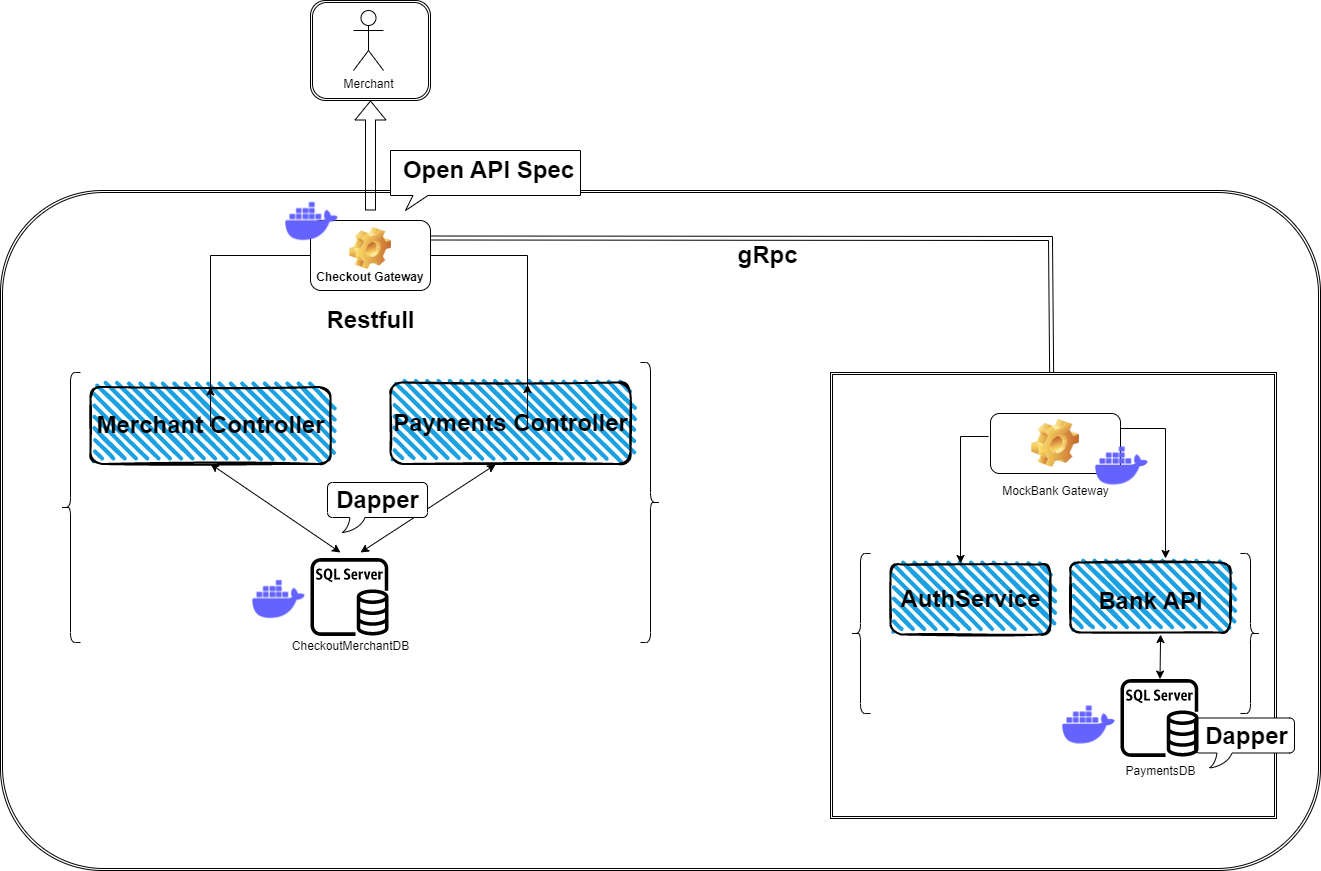

The diagram above was exported from draw.io. Its source (the exported page's mxGraphModel, read from the mxfile embedded in the PNG):
<mxGraphModel dx="1674" dy="1933" grid="1" gridSize="10" guides="1" tooltips="1" connect="1" arrows="1" fold="1" page="1" pageScale="1" pageWidth="827" pageHeight="1169" math="0" shadow="0">
  <root>
    <mxCell id="0" />
    <mxCell id="1" parent="0" />
    <mxCell id="n6Bl6ygqkG8WPO-qQNIQ-65" value="" style="shape=ext;double=1;rounded=1;whiteSpace=wrap;html=1;" vertex="1" parent="1">
      <mxGeometry x="420" y="-140" width="120" height="100" as="geometry" />
    </mxCell>
    <mxCell id="n6Bl6ygqkG8WPO-qQNIQ-58" value="" style="shape=ext;double=1;rounded=1;whiteSpace=wrap;html=1;" vertex="1" parent="1">
      <mxGeometry x="110" y="50" width="1320" height="680" as="geometry" />
    </mxCell>
    <mxCell id="n6Bl6ygqkG8WPO-qQNIQ-44" value="" style="shape=ext;double=1;whiteSpace=wrap;html=1;aspect=fixed;" vertex="1" parent="1">
      <mxGeometry x="940" y="232" width="446" height="446" as="geometry" />
    </mxCell>
    <mxCell id="n6Bl6ygqkG8WPO-qQNIQ-6" value="Checkout Gateway" style="label;whiteSpace=wrap;html=1;align=center;verticalAlign=bottom;spacingLeft=0;spacingBottom=4;imageAlign=center;imageVerticalAlign=top;image=img/clipart/Gear_128x128.png" vertex="1" parent="1">
      <mxGeometry x="420" y="80" width="120" height="70" as="geometry" />
    </mxCell>
    <mxCell id="n6Bl6ygqkG8WPO-qQNIQ-13" value="MockBank Gateway" style="icon;html=1;image=img/clipart/Gear_128x128.png" vertex="1" parent="1">
      <mxGeometry x="1100" y="273" width="130" height="60" as="geometry" />
    </mxCell>
    <mxCell id="n6Bl6ygqkG8WPO-qQNIQ-17" value="CheckoutMerchantDB" style="text;html=1;align=center;verticalAlign=middle;resizable=0;points=[];autosize=1;strokeColor=none;fillColor=none;" vertex="1" parent="1">
      <mxGeometry x="390" y="490.5" width="140" height="30" as="geometry" />
    </mxCell>
    <mxCell id="n6Bl6ygqkG8WPO-qQNIQ-19" value="PaymentsDB" style="text;html=1;align=center;verticalAlign=middle;resizable=0;points=[];autosize=1;strokeColor=none;fillColor=none;" vertex="1" parent="1">
      <mxGeometry x="1225" y="616" width="90" height="30" as="geometry" />
    </mxCell>
    <mxCell id="n6Bl6ygqkG8WPO-qQNIQ-34" value="" style="rounded=1;whiteSpace=wrap;html=1;strokeWidth=2;fillWeight=4;hachureGap=8;hachureAngle=45;fillColor=#1ba1e2;sketch=1;" vertex="1" parent="1">
      <mxGeometry x="1000" y="424" width="160" height="70" as="geometry" />
    </mxCell>
    <mxCell id="n6Bl6ygqkG8WPO-qQNIQ-35" value="AuthService" style="text;strokeColor=none;fillColor=none;html=1;fontSize=24;fontStyle=1;verticalAlign=middle;align=center;" vertex="1" parent="1">
      <mxGeometry x="1020" y="439.5" width="120" height="39" as="geometry" />
    </mxCell>
    <mxCell id="n6Bl6ygqkG8WPO-qQNIQ-36" value="" style="rounded=1;whiteSpace=wrap;html=1;strokeWidth=2;fillWeight=4;hachureGap=8;hachureAngle=45;fillColor=#1ba1e2;sketch=1;" vertex="1" parent="1">
      <mxGeometry x="1180" y="422" width="160" height="70" as="geometry" />
    </mxCell>
    <mxCell id="n6Bl6ygqkG8WPO-qQNIQ-37" value="Bank API" style="text;strokeColor=none;fillColor=none;html=1;fontSize=24;fontStyle=1;verticalAlign=middle;align=center;" vertex="1" parent="1">
      <mxGeometry x="1200" y="439.5" width="120" height="43.5" as="geometry" />
    </mxCell>
    <mxCell id="n6Bl6ygqkG8WPO-qQNIQ-39" value="" style="shape=curlyBracket;whiteSpace=wrap;html=1;rounded=1;labelPosition=left;verticalLabelPosition=middle;align=right;verticalAlign=middle;" vertex="1" parent="1">
      <mxGeometry x="960" y="413" width="20" height="160" as="geometry" />
    </mxCell>
    <mxCell id="n6Bl6ygqkG8WPO-qQNIQ-40" value="" style="shape=curlyBracket;whiteSpace=wrap;html=1;rounded=1;flipH=1;labelPosition=right;verticalLabelPosition=middle;align=left;verticalAlign=middle;" vertex="1" parent="1">
      <mxGeometry x="1350" y="413" width="20" height="160" as="geometry" />
    </mxCell>
    <mxCell id="n6Bl6ygqkG8WPO-qQNIQ-41" value="" style="endArrow=classic;html=1;rounded=0;exitX=-0.015;exitY=0.383;exitDx=0;exitDy=0;exitPerimeter=0;" edge="1" parent="1" source="n6Bl6ygqkG8WPO-qQNIQ-13">
      <mxGeometry width="50" height="50" relative="1" as="geometry">
        <mxPoint x="1060" y="353" as="sourcePoint" />
        <mxPoint x="1070" y="423" as="targetPoint" />
        <Array as="points">
          <mxPoint x="1070" y="296" />
        </Array>
      </mxGeometry>
    </mxCell>
    <mxCell id="n6Bl6ygqkG8WPO-qQNIQ-42" value="" style="endArrow=classic;html=1;rounded=0;exitX=1;exitY=0.25;exitDx=0;exitDy=0;entryX=0.594;entryY=-0.057;entryDx=0;entryDy=0;entryPerimeter=0;" edge="1" parent="1" source="n6Bl6ygqkG8WPO-qQNIQ-13" target="n6Bl6ygqkG8WPO-qQNIQ-36">
      <mxGeometry width="50" height="50" relative="1" as="geometry">
        <mxPoint x="960" y="363" as="sourcePoint" />
        <mxPoint x="1010" y="313" as="targetPoint" />
        <Array as="points">
          <mxPoint x="1275" y="288" />
        </Array>
      </mxGeometry>
    </mxCell>
    <mxCell id="n6Bl6ygqkG8WPO-qQNIQ-43" value="" style="endArrow=classic;startArrow=classic;html=1;rounded=0;entryX=0.563;entryY=1.029;entryDx=0;entryDy=0;entryPerimeter=0;" edge="1" parent="1" source="n6Bl6ygqkG8WPO-qQNIQ-75" target="n6Bl6ygqkG8WPO-qQNIQ-36">
      <mxGeometry width="50" height="50" relative="1" as="geometry">
        <mxPoint x="1270" y="646" as="sourcePoint" />
        <mxPoint x="1230" y="616" as="targetPoint" />
      </mxGeometry>
    </mxCell>
    <mxCell id="n6Bl6ygqkG8WPO-qQNIQ-45" value="" style="rounded=1;whiteSpace=wrap;html=1;strokeWidth=2;fillWeight=4;hachureGap=8;hachureAngle=45;fillColor=#1ba1e2;sketch=1;" vertex="1" parent="1">
      <mxGeometry x="200" y="246.5" width="240" height="77" as="geometry" />
    </mxCell>
    <mxCell id="n6Bl6ygqkG8WPO-qQNIQ-46" value="Merchant Controller" style="text;strokeColor=none;fillColor=none;html=1;fontSize=24;fontStyle=1;verticalAlign=middle;align=center;" vertex="1" parent="1">
      <mxGeometry x="270" y="265" width="100" height="40" as="geometry" />
    </mxCell>
    <mxCell id="n6Bl6ygqkG8WPO-qQNIQ-47" value="" style="rounded=1;whiteSpace=wrap;html=1;strokeWidth=2;fillWeight=4;hachureGap=8;hachureAngle=45;fillColor=#1ba1e2;sketch=1;" vertex="1" parent="1">
      <mxGeometry x="500" y="242" width="240" height="81.5" as="geometry" />
    </mxCell>
    <mxCell id="n6Bl6ygqkG8WPO-qQNIQ-48" value="Payments Controller" style="text;strokeColor=none;fillColor=none;html=1;fontSize=24;fontStyle=1;verticalAlign=middle;align=center;" vertex="1" parent="1">
      <mxGeometry x="570" y="262.5" width="100" height="40" as="geometry" />
    </mxCell>
    <mxCell id="n6Bl6ygqkG8WPO-qQNIQ-49" value="" style="shape=curlyBracket;whiteSpace=wrap;html=1;rounded=1;labelPosition=left;verticalLabelPosition=middle;align=right;verticalAlign=middle;" vertex="1" parent="1">
      <mxGeometry x="170" y="232" width="20" height="270" as="geometry" />
    </mxCell>
    <mxCell id="n6Bl6ygqkG8WPO-qQNIQ-50" value="" style="shape=curlyBracket;whiteSpace=wrap;html=1;rounded=1;flipH=1;labelPosition=right;verticalLabelPosition=middle;align=left;verticalAlign=middle;" vertex="1" parent="1">
      <mxGeometry x="750" y="222" width="20" height="280" as="geometry" />
    </mxCell>
    <mxCell id="n6Bl6ygqkG8WPO-qQNIQ-51" value="" style="endArrow=classic;html=1;rounded=0;exitX=0;exitY=0.5;exitDx=0;exitDy=0;entryX=0.5;entryY=0;entryDx=0;entryDy=0;" edge="1" parent="1" source="n6Bl6ygqkG8WPO-qQNIQ-6" target="n6Bl6ygqkG8WPO-qQNIQ-45">
      <mxGeometry width="50" height="50" relative="1" as="geometry">
        <mxPoint x="410" y="470" as="sourcePoint" />
        <mxPoint x="460" y="420" as="targetPoint" />
        <Array as="points">
          <mxPoint x="320" y="115" />
          <mxPoint x="320" y="286" />
        </Array>
      </mxGeometry>
    </mxCell>
    <mxCell id="n6Bl6ygqkG8WPO-qQNIQ-52" value="" style="endArrow=classic;html=1;rounded=0;exitX=1;exitY=0.5;exitDx=0;exitDy=0;entryX=0.571;entryY=0.025;entryDx=0;entryDy=0;entryPerimeter=0;" edge="1" parent="1" source="n6Bl6ygqkG8WPO-qQNIQ-6" target="n6Bl6ygqkG8WPO-qQNIQ-47">
      <mxGeometry width="50" height="50" relative="1" as="geometry">
        <mxPoint x="410" y="470" as="sourcePoint" />
        <mxPoint x="460" y="420" as="targetPoint" />
        <Array as="points">
          <mxPoint x="637" y="115" />
          <mxPoint x="637" y="286" />
        </Array>
      </mxGeometry>
    </mxCell>
    <mxCell id="n6Bl6ygqkG8WPO-qQNIQ-53" value="" style="endArrow=classic;startArrow=classic;html=1;rounded=0;exitX=0.5;exitY=1;exitDx=0;exitDy=0;" edge="1" parent="1" source="n6Bl6ygqkG8WPO-qQNIQ-45">
      <mxGeometry width="50" height="50" relative="1" as="geometry">
        <mxPoint x="410" y="312" as="sourcePoint" />
        <mxPoint x="450" y="412" as="targetPoint" />
      </mxGeometry>
    </mxCell>
    <mxCell id="n6Bl6ygqkG8WPO-qQNIQ-54" value="" style="endArrow=classic;startArrow=classic;html=1;rounded=0;entryX=0.438;entryY=1.006;entryDx=0;entryDy=0;entryPerimeter=0;" edge="1" parent="1" target="n6Bl6ygqkG8WPO-qQNIQ-47">
      <mxGeometry width="50" height="50" relative="1" as="geometry">
        <mxPoint x="470" y="412" as="sourcePoint" />
        <mxPoint x="460" y="262" as="targetPoint" />
      </mxGeometry>
    </mxCell>
    <mxCell id="n6Bl6ygqkG8WPO-qQNIQ-61" value="" style="shape=link;html=1;rounded=0;exitX=1;exitY=0.25;exitDx=0;exitDy=0;" edge="1" parent="1" source="n6Bl6ygqkG8WPO-qQNIQ-6" target="n6Bl6ygqkG8WPO-qQNIQ-44">
      <mxGeometry width="100" relative="1" as="geometry">
        <mxPoint x="750" y="420" as="sourcePoint" />
        <mxPoint x="850" y="420" as="targetPoint" />
        <Array as="points">
          <mxPoint x="1160" y="98" />
        </Array>
      </mxGeometry>
    </mxCell>
    <mxCell id="n6Bl6ygqkG8WPO-qQNIQ-62" value="gRpc" style="text;strokeColor=none;fillColor=none;html=1;fontSize=24;fontStyle=1;verticalAlign=middle;align=center;" vertex="1" parent="1">
      <mxGeometry x="827" y="95" width="100" height="40" as="geometry" />
    </mxCell>
    <mxCell id="n6Bl6ygqkG8WPO-qQNIQ-63" value="Merchant" style="shape=umlActor;verticalLabelPosition=bottom;verticalAlign=top;html=1;outlineConnect=0;" vertex="1" parent="1">
      <mxGeometry x="463" y="-130" width="30" height="60" as="geometry" />
    </mxCell>
    <mxCell id="n6Bl6ygqkG8WPO-qQNIQ-64" value="" style="shape=flexArrow;endArrow=classic;html=1;rounded=0;" edge="1" parent="1">
      <mxGeometry width="50" height="50" relative="1" as="geometry">
        <mxPoint x="480" y="70" as="sourcePoint" />
        <mxPoint x="480" y="-40" as="targetPoint" />
      </mxGeometry>
    </mxCell>
    <mxCell id="n6Bl6ygqkG8WPO-qQNIQ-67" value="Restfull" style="text;strokeColor=none;fillColor=none;html=1;fontSize=24;fontStyle=1;verticalAlign=middle;align=center;" vertex="1" parent="1">
      <mxGeometry x="430" y="160" width="100" height="40" as="geometry" />
    </mxCell>
    <mxCell id="n6Bl6ygqkG8WPO-qQNIQ-69" value="" style="whiteSpace=wrap;html=1;shape=mxgraph.basic.roundRectCallout;dx=30;dy=15;size=5;boundedLbl=1;" vertex="1" parent="1">
      <mxGeometry x="437" y="342" width="100" height="50" as="geometry" />
    </mxCell>
    <mxCell id="n6Bl6ygqkG8WPO-qQNIQ-70" value="Dapper" style="text;strokeColor=none;fillColor=none;html=1;fontSize=24;fontStyle=1;verticalAlign=middle;align=center;" vertex="1" parent="1">
      <mxGeometry x="431" y="340" width="112" height="40" as="geometry" />
    </mxCell>
    <mxCell id="n6Bl6ygqkG8WPO-qQNIQ-72" value="" style="whiteSpace=wrap;html=1;shape=mxgraph.basic.rectCallout;dx=30;dy=15;boundedLbl=1;" vertex="1" parent="1">
      <mxGeometry x="500" y="10" width="190" height="60" as="geometry" />
    </mxCell>
    <mxCell id="n6Bl6ygqkG8WPO-qQNIQ-71" value="Open API Spec" style="text;strokeColor=none;fillColor=none;html=1;fontSize=24;fontStyle=1;verticalAlign=middle;align=center;" vertex="1" parent="1">
      <mxGeometry x="543" y="10" width="110" height="40" as="geometry" />
    </mxCell>
    <mxCell id="n6Bl6ygqkG8WPO-qQNIQ-73" value="" style="whiteSpace=wrap;html=1;shape=mxgraph.basic.roundRectCallout;dx=30;dy=15;size=5;boundedLbl=1;" vertex="1" parent="1">
      <mxGeometry x="1304" y="577.5" width="100" height="50" as="geometry" />
    </mxCell>
    <mxCell id="n6Bl6ygqkG8WPO-qQNIQ-74" value="Dapper" style="text;strokeColor=none;fillColor=none;html=1;fontSize=24;fontStyle=1;verticalAlign=middle;align=center;" vertex="1" parent="1">
      <mxGeometry x="1300" y="575.5" width="112" height="40" as="geometry" />
    </mxCell>
    <mxCell id="n6Bl6ygqkG8WPO-qQNIQ-75" value="" style="sketch=0;outlineConnect=0;fontColor=#232F3E;gradientColor=none;fillColor=#000000;strokeColor=none;dashed=0;verticalLabelPosition=bottom;verticalAlign=top;align=center;html=1;fontSize=12;fontStyle=0;aspect=fixed;pointerEvents=1;shape=mxgraph.aws4.rds_sql_server_instance;" vertex="1" parent="1">
      <mxGeometry x="1230" y="538.5" width="78" height="78" as="geometry" />
    </mxCell>
    <mxCell id="n6Bl6ygqkG8WPO-qQNIQ-76" value="" style="sketch=0;outlineConnect=0;fontColor=#232F3E;gradientColor=none;fillColor=#000000;strokeColor=none;dashed=0;verticalLabelPosition=bottom;verticalAlign=top;align=center;html=1;fontSize=12;fontStyle=0;aspect=fixed;pointerEvents=1;shape=mxgraph.aws4.rds_sql_server_instance;" vertex="1" parent="1">
      <mxGeometry x="420" y="417.5" width="78" height="78" as="geometry" />
    </mxCell>
    <mxCell id="n6Bl6ygqkG8WPO-qQNIQ-77" value="" style="shape=image;html=1;verticalAlign=top;verticalLabelPosition=bottom;labelBackgroundColor=#ffffff;imageAspect=0;aspect=fixed;image=https://cdn1.iconfinder.com/data/icons/unicons-line-vol-3/24/docker-128.png;fillColor=none;" vertex="1" parent="1">
      <mxGeometry x="1200" y="294.5" width="63" height="63" as="geometry" />
    </mxCell>
    <mxCell id="n6Bl6ygqkG8WPO-qQNIQ-78" value="" style="shape=image;html=1;verticalAlign=top;verticalLabelPosition=bottom;labelBackgroundColor=#ffffff;imageAspect=0;aspect=fixed;image=https://cdn1.iconfinder.com/data/icons/unicons-line-vol-3/24/docker-128.png;fillColor=none;" vertex="1" parent="1">
      <mxGeometry x="1167" y="553.5" width="63" height="63" as="geometry" />
    </mxCell>
    <mxCell id="n6Bl6ygqkG8WPO-qQNIQ-79" value="" style="shape=image;html=1;verticalAlign=top;verticalLabelPosition=bottom;labelBackgroundColor=#ffffff;imageAspect=0;aspect=fixed;image=https://cdn1.iconfinder.com/data/icons/unicons-line-vol-3/24/docker-128.png;fillColor=none;" vertex="1" parent="1">
      <mxGeometry x="357" y="428" width="63" height="63" as="geometry" />
    </mxCell>
    <mxCell id="n6Bl6ygqkG8WPO-qQNIQ-80" value="" style="shape=image;html=1;verticalAlign=top;verticalLabelPosition=bottom;labelBackgroundColor=#ffffff;imageAspect=0;aspect=fixed;image=https://cdn1.iconfinder.com/data/icons/unicons-line-vol-3/24/docker-128.png;fillColor=none;" vertex="1" parent="1">
      <mxGeometry x="390" y="50" width="63" height="63" as="geometry" />
    </mxCell>
  </root>
</mxGraphModel>